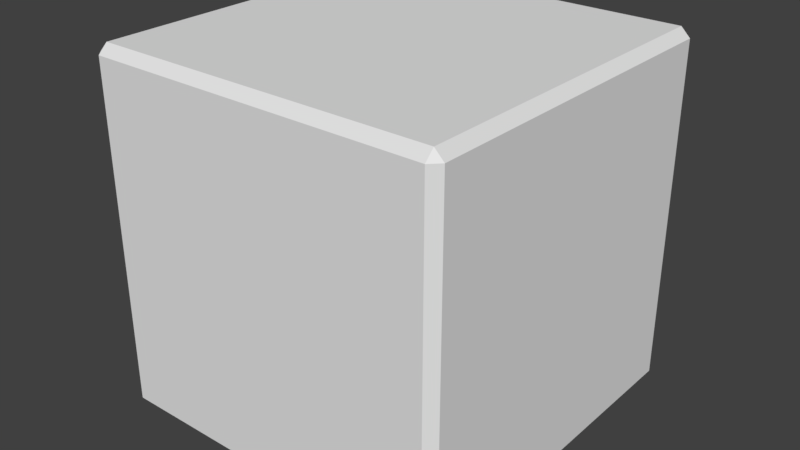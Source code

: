 # Source: level_zone01_crate.blend  (saved by Blender 2.78.0; exported with 4.5.12 LTS)
import bpy
from mathutils import Matrix  # noqa: F401  (used for matrix-valued properties, if any)

bpy.ops.wm.read_factory_settings(use_empty=True)
scene = bpy.context.scene
scene.name = 'Scene'

# ---- collections
col_collection_1 = bpy.data.collections.new('Collection 1'); scene.collection.children.link(col_collection_1)

# ---- materials (node trees are filled in below, after node groups)
mat_material_001 = bpy.data.materials.new('Material.001')
mat_material_001.alpha_threshold = 0.0
mat_material_001.use_transparent_shadow = False
mat_material_001.roughness = 0.5

# ---- material node trees

# ---- world
world_world = bpy.data.worlds.new('World'); scene.world = world_world
world_world.color = (0.05088, 0.05088, 0.05088)
world_world.use_sun_shadow = False
world_world.sun_shadow_jitter_overblur = 0.0
world_world.cycles.sampling_method = 'MANUAL'

# ---- meshes
me_cube_003 = bpy.data.meshes.new('Cube.003')
me_cube_003.from_pydata([(0.4745, 0.4745, 1.0), (0.5, 0.4745, 0.9745), (0.4745, 0.5, 0.9745), (0.5, 0.4745, 0.02548), (0.4745, 0.4745, 0.0), (0.4745, 0.5, 0.02548), (0.4745, -0.4745, 1.0), (0.4745, -0.5, 0.9745), (0.5, -0.4745, 0.9745), (0.4745, -0.5, 0.02548), (0.4745, -0.4745, 0.0), (0.5, -0.4745, 0.02548), (-0.4745, 0.4745, 1.0), (-0.4745, 0.5, 0.9745), (-0.5, 0.4745, 0.9745), (-0.4745, 0.4745, 0.0), (-0.5, 0.4745, 0.02548), (-0.4745, 0.5, 0.02548), (-0.4745, -0.5, 0.9745), (-0.4745, -0.4745, 1.0), (-0.5, -0.4745, 0.9745), (-0.4745, -0.5, 0.02548), (-0.5, -0.4745, 0.02548), (-0.4745, -0.4745, 0.0)], [], [(17, 13, 2, 5), (9, 7, 18, 21), (15, 4, 10, 23), (0, 12, 19, 6), (22, 20, 14, 16), (0, 1, 2), (3, 4, 5), (6, 7, 8), (9, 10, 11), (12, 13, 14), (15, 16, 17), (18, 19, 20), (21, 22, 23), (23, 10, 9, 21), (0, 6, 8, 1), (10, 4, 3, 11), (7, 9, 11, 8), (4, 15, 17, 5), (1, 3, 5, 2), (12, 0, 2, 13), (6, 19, 18, 7), (13, 17, 16, 14), (15, 23, 22, 16), (19, 12, 14, 20), (21, 18, 20, 22), (3, 1, 8, 11)])
_uv = me_cube_003.uv_layers.new(name='UVMap')
_uv.uv.foreach_set('vector', [0.1269, 0.9395, 0.1855, 0.9395, 0.1855, 0.9981, 0.1269, 0.9981, 0.1269, 0.9395, 0.1855, 0.9395, 0.1855, 0.9981, 0.1269, 0.9981, 0.1269, 0.9395, 0.1855, 0.9395, 0.1855, 0.9981, 0.1269, 0.9981, 0.1269, 0.9395, 0.1855, 0.9395, 0.1855, 0.9981, 0.1269, 0.9981, 0.1269, 0.9395, 0.1855, 0.9395, 0.1855, 0.9981, 0.1269, 0.9981, 0.2005, 0.9744, 0.2068, 0.9744, 0.2068, 0.9808, 0.2005, 0.9744, 0.2068, 0.9744, 0.2068, 0.9808, 0.2005, 0.9744, 0.2068, 0.9744, 0.2068, 0.9808, 0.2005, 0.9744, 0.2068, 0.9744, 0.2068, 0.9808, 0.2005, 0.9744, 0.2068, 0.9744, 0.2068, 0.9808, 0.2005, 0.9744, 0.2068, 0.9744, 0.2068, 0.9808, 0.2005, 0.9744, 0.2068, 0.9744, 0.2068, 0.9808, 0.2005, 0.9744, 0.2068, 0.9744, 0.2068, 0.9808, 0.2005, 0.9744, 0.2068, 0.9744, 0.2068, 0.9808, 0.2005, 0.9808, 0.2005, 0.9744, 0.2068, 0.9744, 0.2068, 0.9808, 0.2005, 0.9808, 0.2005, 0.9744, 0.2068, 0.9744, 0.2068, 0.9808, 0.2005, 0.9808, 0.2005, 0.9744, 0.2068, 0.9744, 0.2068, 0.9808, 0.2005, 0.9808, 0.2005, 0.9744, 0.2068, 0.9744, 0.2068, 0.9808, 0.2005, 0.9808, 0.2005, 0.9744, 0.2068, 0.9744, 0.2068, 0.9808, 0.2005, 0.9808, 0.2005, 0.9744, 0.2068, 0.9744, 0.2068, 0.9808, 0.2005, 0.9808, 0.2005, 0.9744, 0.2068, 0.9744, 0.2068, 0.9808, 0.2005, 0.9808, 0.2005, 0.9744, 0.2068, 0.9744, 0.2068, 0.9808, 0.2005, 0.9808, 0.2005, 0.9744, 0.2068, 0.9744, 0.2068, 0.9808, 0.2005, 0.9808, 0.2005, 0.9744, 0.2068, 0.9744, 0.2068, 0.9808, 0.2005, 0.9808, 0.2005, 0.9744, 0.2068, 0.9744, 0.2068, 0.9808, 0.2005, 0.9808, 0.1269, 0.9395, 0.1855, 0.9395, 0.1855, 0.9981, 0.1269, 0.9981])
me_cube_003.materials.append(mat_material_001)
me_cube_003.use_remesh_preserve_volume = False
me_cube_003.use_remesh_preserve_attributes = False
me_cube_003.use_mirror_vertex_groups = False
me_cube_003.update()

# ---- objects
ob_level_zone01_crate = bpy.data.objects.new('level_zone01_crate', me_cube_003)

# ---- transforms, parenting, visibility, modifiers, constraints
ob_level_zone01_crate.location = (0.0, 0.0, 0.0)
ob_level_zone01_crate.lineart.crease_threshold = 0.0

# ---- collection membership
col_collection_1.objects.link(ob_level_zone01_crate)

# ---- scene / render settings (as saved in the file)
scene.frame_start = 1; scene.frame_end = 250; scene.frame_set(1)
scene.render.engine = 'BLENDER_EEVEE_NEXT'
scene.render.resolution_percentage = 50
scene.render.dither_intensity = 0.0
scene.cycles.use_denoising = False
scene.cycles.samples = 128
scene.cycles.sampling_pattern = 'TABULATED_SOBOL'
scene.cycles.light_sampling_threshold = 0.0
scene.cycles.use_adaptive_sampling = False
scene.cycles.use_light_tree = False
scene.cycles.blur_glossy = 0.0
scene.cycles.sample_clamp_indirect = 0.0
scene.view_settings.view_transform = 'Standard'
bpy.context.view_layer.update()

# ---- added for rendering (the .blend has no active camera and no usable light): camera, sun
cam_auto = bpy.data.cameras.new('AutoCamera')
cam_auto.lens = 50.0
cam_auto.sensor_width = 36.0
cam_auto.clip_end = 1000.0
ob_auto_camera = bpy.data.objects.new('AutoCamera', cam_auto)
scene.collection.objects.link(ob_auto_camera)
ob_auto_camera.location = (1.60254, -1.92304, 1.78203)
ob_auto_camera.rotation_euler = (1.09748, -7.21219e-08, 0.694738)
scene.camera = ob_auto_camera
light_auto_sun = bpy.data.lights.new('AutoSun', 'SUN')
light_auto_sun.energy = 3.0
light_auto_sun.angle = 0.0523599
ob_auto_sun = bpy.data.objects.new('AutoSun', light_auto_sun)
scene.collection.objects.link(ob_auto_sun)
ob_auto_sun.rotation_euler = (0.872665, 0.174533, 0.523599)
bpy.context.view_layer.update()
